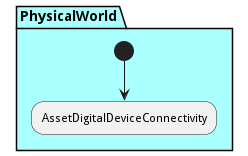

The diagram above was rendered by PlantUML. Its source (embedded in the PNG):
@startuml
partition "PhysicalWorld" #aaffff {
(*) --> "AssetDigitalDeviceConnectivity"
}

@enduml